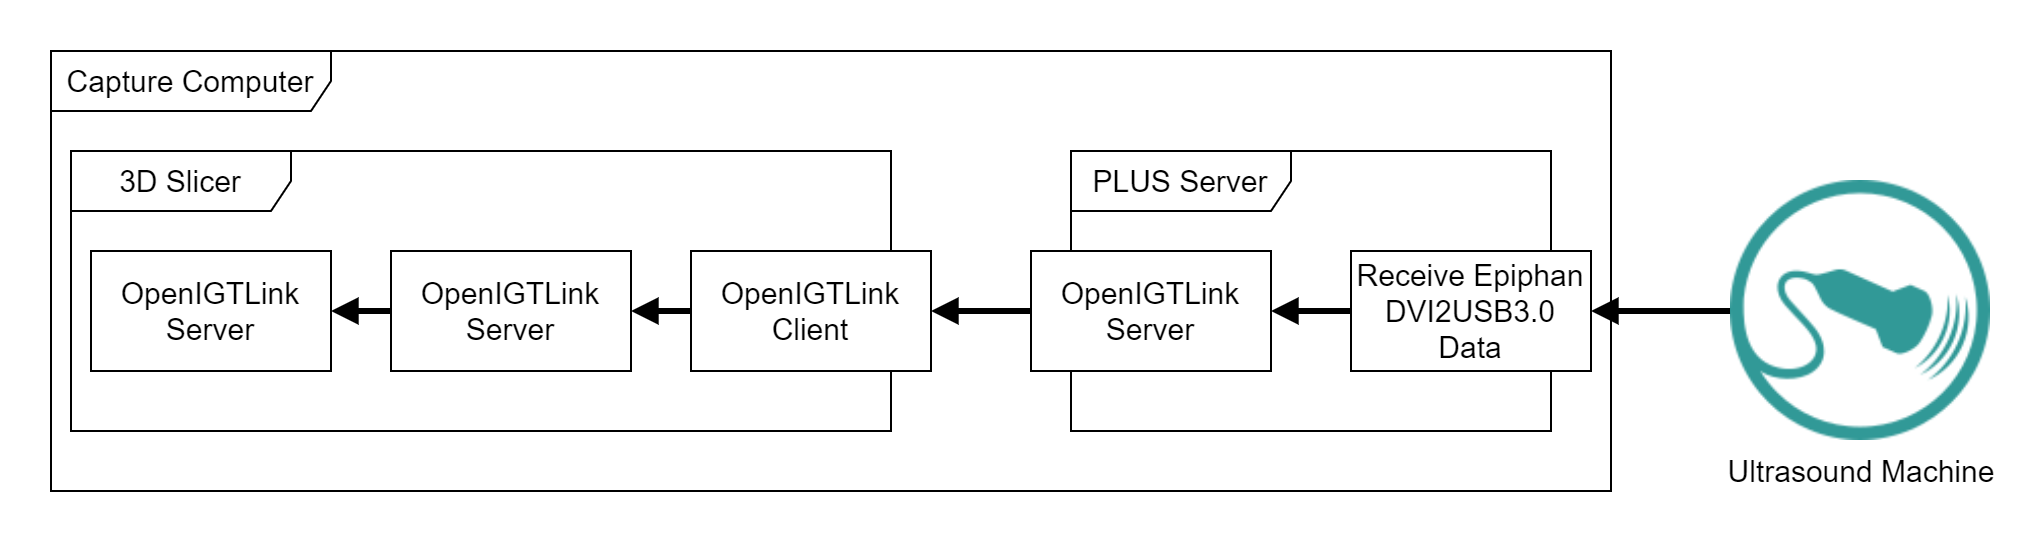

The diagram above was exported from draw.io. Its source (the exported page's mxGraphModel, read from the mxfile embedded in the PNG):
<mxGraphModel dx="2284" dy="764" grid="1" gridSize="10" guides="1" tooltips="1" connect="1" arrows="1" fold="1" page="1" pageScale="1" pageWidth="850" pageHeight="1100" math="0" shadow="0">
  <root>
    <mxCell id="0" />
    <mxCell id="1" parent="0" />
    <mxCell id="lTwtufeXJFttjR8MR4R8-16" style="edgeStyle=orthogonalEdgeStyle;rounded=0;orthogonalLoop=1;jettySize=auto;html=1;strokeWidth=3;endArrow=block;endFill=1;" edge="1" parent="1" source="lTwtufeXJFttjR8MR4R8-1" target="lTwtufeXJFttjR8MR4R8-3">
      <mxGeometry relative="1" as="geometry" />
    </mxCell>
    <mxCell id="lTwtufeXJFttjR8MR4R8-1" value="Ultrasound Machine" style="shape=image;html=1;verticalAlign=top;verticalLabelPosition=bottom;labelBackgroundColor=#ffffff;imageAspect=0;aspect=fixed;image=https://cdn4.iconfinder.com/data/icons/medical-14/512/2-128.png;fontSize=15;" vertex="1" parent="1">
      <mxGeometry x="530" y="245" width="130" height="130" as="geometry" />
    </mxCell>
    <mxCell id="lTwtufeXJFttjR8MR4R8-2" value="PLUS Server" style="shape=umlFrame;whiteSpace=wrap;html=1;pointerEvents=0;width=110;height=30;fontSize=15;" vertex="1" parent="1">
      <mxGeometry x="200" y="230" width="240" height="140" as="geometry" />
    </mxCell>
    <mxCell id="lTwtufeXJFttjR8MR4R8-9" style="edgeStyle=orthogonalEdgeStyle;rounded=0;orthogonalLoop=1;jettySize=auto;html=1;strokeWidth=3;endArrow=block;endFill=1;fontSize=15;" edge="1" parent="1" source="lTwtufeXJFttjR8MR4R8-3" target="lTwtufeXJFttjR8MR4R8-4">
      <mxGeometry relative="1" as="geometry" />
    </mxCell>
    <mxCell id="lTwtufeXJFttjR8MR4R8-3" value="Receive Epiphan DVI2USB3.0 Data" style="rounded=0;whiteSpace=wrap;html=1;fontSize=15;" vertex="1" parent="1">
      <mxGeometry x="340" y="280" width="120" height="60" as="geometry" />
    </mxCell>
    <mxCell id="lTwtufeXJFttjR8MR4R8-10" style="edgeStyle=orthogonalEdgeStyle;rounded=0;orthogonalLoop=1;jettySize=auto;html=1;strokeWidth=3;endArrow=block;endFill=1;fontSize=15;" edge="1" parent="1" source="lTwtufeXJFttjR8MR4R8-4" target="lTwtufeXJFttjR8MR4R8-6">
      <mxGeometry relative="1" as="geometry" />
    </mxCell>
    <mxCell id="lTwtufeXJFttjR8MR4R8-4" value="OpenIGTLink Server" style="rounded=0;whiteSpace=wrap;html=1;fontSize=15;" vertex="1" parent="1">
      <mxGeometry x="180" y="280" width="120" height="60" as="geometry" />
    </mxCell>
    <mxCell id="lTwtufeXJFttjR8MR4R8-5" value="3D Slicer" style="shape=umlFrame;whiteSpace=wrap;html=1;pointerEvents=0;width=110;height=30;fontSize=15;" vertex="1" parent="1">
      <mxGeometry x="-300" y="230" width="410" height="140" as="geometry" />
    </mxCell>
    <mxCell id="lTwtufeXJFttjR8MR4R8-11" style="edgeStyle=orthogonalEdgeStyle;rounded=0;orthogonalLoop=1;jettySize=auto;html=1;strokeWidth=3;endArrow=block;endFill=1;fontSize=15;" edge="1" parent="1" source="lTwtufeXJFttjR8MR4R8-6" target="lTwtufeXJFttjR8MR4R8-7">
      <mxGeometry relative="1" as="geometry" />
    </mxCell>
    <mxCell id="lTwtufeXJFttjR8MR4R8-6" value="OpenIGTLink Client" style="rounded=0;whiteSpace=wrap;html=1;fontSize=15;" vertex="1" parent="1">
      <mxGeometry x="10" y="280" width="120" height="60" as="geometry" />
    </mxCell>
    <mxCell id="lTwtufeXJFttjR8MR4R8-12" style="edgeStyle=orthogonalEdgeStyle;rounded=0;orthogonalLoop=1;jettySize=auto;html=1;entryX=1;entryY=0.5;entryDx=0;entryDy=0;strokeWidth=3;endArrow=block;endFill=1;fontSize=15;" edge="1" parent="1" source="lTwtufeXJFttjR8MR4R8-7" target="lTwtufeXJFttjR8MR4R8-8">
      <mxGeometry relative="1" as="geometry" />
    </mxCell>
    <mxCell id="lTwtufeXJFttjR8MR4R8-7" value="OpenIGTLink Server" style="rounded=0;whiteSpace=wrap;html=1;fontSize=15;" vertex="1" parent="1">
      <mxGeometry x="-140" y="280" width="120" height="60" as="geometry" />
    </mxCell>
    <mxCell id="lTwtufeXJFttjR8MR4R8-8" value="OpenIGTLink Server" style="rounded=0;whiteSpace=wrap;html=1;fontSize=15;" vertex="1" parent="1">
      <mxGeometry x="-290" y="280" width="120" height="60" as="geometry" />
    </mxCell>
    <mxCell id="lTwtufeXJFttjR8MR4R8-15" value="Capture Computer" style="shape=umlFrame;whiteSpace=wrap;html=1;pointerEvents=0;width=140;height=30;fontSize=15;" vertex="1" parent="1">
      <mxGeometry x="-310" y="180" width="780" height="220" as="geometry" />
    </mxCell>
  </root>
</mxGraphModel>